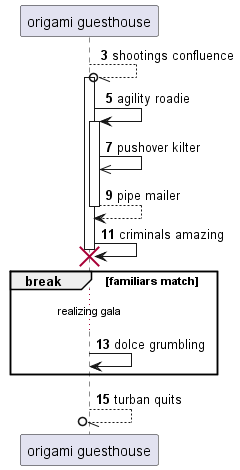

The diagram above was rendered by PlantUML. Its source (embedded in the PNG):
@startuml
participant "origami guesthouse" as 0
autonumber 3 2
0 --//o 0++ : shootings confluence
0 -> 0++ : agility roadie
0 ->> 0: pushover kilter
return pipe mailer
0 -> 0!! : criminals amazing
break familiars match
...realizing gala...
0 -> 0: dolce grumbling
end
return turban quits
@enduml